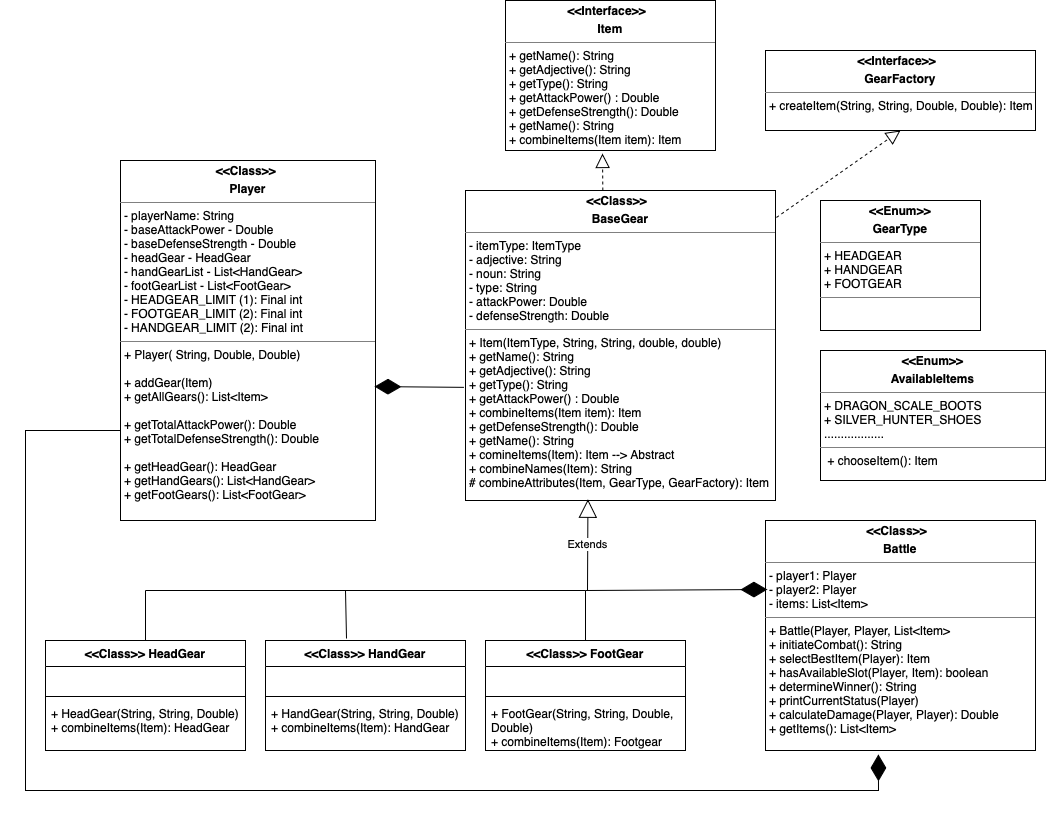

The diagram above was exported from draw.io. Its source (the exported page's mxGraphModel, read from the mxfile embedded in the PNG):
<mxGraphModel dx="1781" dy="1745" grid="1" gridSize="10" guides="1" tooltips="1" connect="1" arrows="1" fold="1" page="1" pageScale="1" pageWidth="827" pageHeight="1169" background="#ffffff" math="0" shadow="0">
  <root>
    <mxCell id="WIyWlLk6GJQsqaUBKTNV-0" />
    <mxCell id="WIyWlLk6GJQsqaUBKTNV-1" parent="WIyWlLk6GJQsqaUBKTNV-0" />
    <mxCell id="lfBBfb6Y-hrj2cU6bkFb-5" value="&lt;p style=&quot;margin:0px;margin-top:4px;text-align:center;&quot;&gt;&lt;b&gt;&amp;lt;&amp;lt;Class&amp;gt;&amp;gt; &amp;nbsp;&lt;/b&gt;&lt;/p&gt;&lt;p style=&quot;margin:0px;margin-top:4px;text-align:center;&quot;&gt;&lt;b&gt;BaseGear&lt;/b&gt;&lt;/p&gt;&lt;hr size=&quot;1&quot; style=&quot;border-style:solid;&quot;&gt;&lt;p style=&quot;margin:0px;margin-left:4px;&quot;&gt;- itemType: ItemType&lt;/p&gt;&lt;p style=&quot;margin:0px;margin-left:4px;&quot;&gt;- adjective: String&lt;br&gt;&lt;/p&gt;&lt;p style=&quot;margin:0px;margin-left:4px;&quot;&gt;- noun: String&lt;/p&gt;&lt;p style=&quot;margin:0px;margin-left:4px;&quot;&gt;- type: String&lt;/p&gt;&lt;p style=&quot;margin:0px;margin-left:4px;&quot;&gt;- attackPower: Double&lt;/p&gt;&lt;p style=&quot;margin:0px;margin-left:4px;&quot;&gt;- defenseStrength: Double&lt;/p&gt;&lt;hr size=&quot;1&quot; style=&quot;border-style:solid;&quot;&gt;&lt;p style=&quot;margin:0px;margin-left:4px;&quot;&gt;+ Item(ItemType, String, String, double, double)&lt;/p&gt;&lt;p style=&quot;margin:0px;margin-left:4px;&quot;&gt;+ getName(): String&lt;/p&gt;&lt;p style=&quot;margin:0px;margin-left:4px;&quot;&gt;+ getAdjective(): String&lt;/p&gt;&lt;p style=&quot;margin:0px;margin-left:4px;&quot;&gt;+ getType(): String&lt;/p&gt;&lt;p style=&quot;margin:0px;margin-left:4px;&quot;&gt;+ getAttackPower() : Double&lt;/p&gt;&lt;p style=&quot;margin:0px;margin-left:4px;&quot;&gt;+ combineItems(Item item): Item&lt;br&gt;&lt;/p&gt;&lt;p style=&quot;margin:0px;margin-left:4px;&quot;&gt;+ getDefenseStrength(): Double&lt;/p&gt;&lt;p style=&quot;margin:0px;margin-left:4px;&quot;&gt;+ getName(): String&lt;/p&gt;&lt;p style=&quot;margin:0px;margin-left:4px;&quot;&gt;+ comineItems(Item): Item --&amp;gt; Abstract&lt;/p&gt;&lt;p style=&quot;margin:0px;margin-left:4px;&quot;&gt;+ combineNames(Item): String&lt;/p&gt;&lt;p style=&quot;margin:0px;margin-left:4px;&quot;&gt;# combineAttributes(Item, GearType, GearFactory): Item&lt;/p&gt;" style="verticalAlign=top;align=left;overflow=fill;html=1;whiteSpace=wrap;" parent="WIyWlLk6GJQsqaUBKTNV-1" vertex="1">
      <mxGeometry x="440" y="40" width="310" height="310" as="geometry" />
    </mxCell>
    <mxCell id="lfBBfb6Y-hrj2cU6bkFb-9" value="&amp;lt;&amp;lt;Class&amp;gt;&amp;gt;&amp;nbsp;HeadGear" style="swimlane;fontStyle=1;align=center;verticalAlign=top;childLayout=stackLayout;horizontal=1;startSize=26;horizontalStack=0;resizeParent=1;resizeParentMax=0;resizeLast=0;collapsible=1;marginBottom=0;whiteSpace=wrap;html=1;" parent="WIyWlLk6GJQsqaUBKTNV-1" vertex="1">
      <mxGeometry x="20" y="490" width="200" height="110" as="geometry" />
    </mxCell>
    <mxCell id="lfBBfb6Y-hrj2cU6bkFb-10" value="&amp;nbsp;" style="text;strokeColor=none;fillColor=none;align=left;verticalAlign=top;spacingLeft=4;spacingRight=4;overflow=hidden;rotatable=0;points=[[0,0.5],[1,0.5]];portConstraint=eastwest;whiteSpace=wrap;html=1;" parent="lfBBfb6Y-hrj2cU6bkFb-9" vertex="1">
      <mxGeometry y="26" width="200" height="26" as="geometry" />
    </mxCell>
    <mxCell id="lfBBfb6Y-hrj2cU6bkFb-11" value="" style="line;strokeWidth=1;fillColor=none;align=left;verticalAlign=middle;spacingTop=-1;spacingLeft=3;spacingRight=3;rotatable=0;labelPosition=right;points=[];portConstraint=eastwest;strokeColor=inherit;" parent="lfBBfb6Y-hrj2cU6bkFb-9" vertex="1">
      <mxGeometry y="52" width="200" height="8" as="geometry" />
    </mxCell>
    <mxCell id="lfBBfb6Y-hrj2cU6bkFb-12" value="+ HeadGear(String, String, Double)&lt;div&gt;+ combineItems(Item): HeadGear&lt;/div&gt;" style="text;strokeColor=none;fillColor=none;align=left;verticalAlign=top;spacingLeft=4;spacingRight=4;overflow=hidden;rotatable=0;points=[[0,0.5],[1,0.5]];portConstraint=eastwest;whiteSpace=wrap;html=1;" parent="lfBBfb6Y-hrj2cU6bkFb-9" vertex="1">
      <mxGeometry y="60" width="200" height="50" as="geometry" />
    </mxCell>
    <mxCell id="lfBBfb6Y-hrj2cU6bkFb-14" value="&amp;lt;&amp;lt;Class&amp;gt;&amp;gt; HandGear" style="swimlane;fontStyle=1;align=center;verticalAlign=top;childLayout=stackLayout;horizontal=1;startSize=26;horizontalStack=0;resizeParent=1;resizeParentMax=0;resizeLast=0;collapsible=1;marginBottom=0;whiteSpace=wrap;html=1;" parent="WIyWlLk6GJQsqaUBKTNV-1" vertex="1">
      <mxGeometry x="240" y="490" width="200" height="110" as="geometry" />
    </mxCell>
    <mxCell id="lfBBfb6Y-hrj2cU6bkFb-15" value="&amp;nbsp;" style="text;strokeColor=none;fillColor=none;align=left;verticalAlign=top;spacingLeft=4;spacingRight=4;overflow=hidden;rotatable=0;points=[[0,0.5],[1,0.5]];portConstraint=eastwest;whiteSpace=wrap;html=1;" parent="lfBBfb6Y-hrj2cU6bkFb-14" vertex="1">
      <mxGeometry y="26" width="200" height="26" as="geometry" />
    </mxCell>
    <mxCell id="lfBBfb6Y-hrj2cU6bkFb-16" value="" style="line;strokeWidth=1;fillColor=none;align=left;verticalAlign=middle;spacingTop=-1;spacingLeft=3;spacingRight=3;rotatable=0;labelPosition=right;points=[];portConstraint=eastwest;strokeColor=inherit;" parent="lfBBfb6Y-hrj2cU6bkFb-14" vertex="1">
      <mxGeometry y="52" width="200" height="8" as="geometry" />
    </mxCell>
    <mxCell id="lfBBfb6Y-hrj2cU6bkFb-17" value="+ HandGear(String, String, Double)&lt;div&gt;+ combineItems(Item): HandGear&lt;/div&gt;" style="text;strokeColor=none;fillColor=none;align=left;verticalAlign=top;spacingLeft=4;spacingRight=4;overflow=hidden;rotatable=0;points=[[0,0.5],[1,0.5]];portConstraint=eastwest;whiteSpace=wrap;html=1;" parent="lfBBfb6Y-hrj2cU6bkFb-14" vertex="1">
      <mxGeometry y="60" width="200" height="50" as="geometry" />
    </mxCell>
    <mxCell id="lfBBfb6Y-hrj2cU6bkFb-18" value="&amp;lt;&amp;lt;Class&amp;gt;&amp;gt;&amp;nbsp;FootGear" style="swimlane;fontStyle=1;align=center;verticalAlign=top;childLayout=stackLayout;horizontal=1;startSize=26;horizontalStack=0;resizeParent=1;resizeParentMax=0;resizeLast=0;collapsible=1;marginBottom=0;whiteSpace=wrap;html=1;" parent="WIyWlLk6GJQsqaUBKTNV-1" vertex="1">
      <mxGeometry x="460" y="490" width="200" height="110" as="geometry" />
    </mxCell>
    <mxCell id="lfBBfb6Y-hrj2cU6bkFb-19" value="&amp;nbsp;" style="text;strokeColor=none;fillColor=none;align=left;verticalAlign=top;spacingLeft=4;spacingRight=4;overflow=hidden;rotatable=0;points=[[0,0.5],[1,0.5]];portConstraint=eastwest;whiteSpace=wrap;html=1;" parent="lfBBfb6Y-hrj2cU6bkFb-18" vertex="1">
      <mxGeometry y="26" width="200" height="26" as="geometry" />
    </mxCell>
    <mxCell id="lfBBfb6Y-hrj2cU6bkFb-20" value="" style="line;strokeWidth=1;fillColor=none;align=left;verticalAlign=middle;spacingTop=-1;spacingLeft=3;spacingRight=3;rotatable=0;labelPosition=right;points=[];portConstraint=eastwest;strokeColor=inherit;" parent="lfBBfb6Y-hrj2cU6bkFb-18" vertex="1">
      <mxGeometry y="52" width="200" height="8" as="geometry" />
    </mxCell>
    <mxCell id="lfBBfb6Y-hrj2cU6bkFb-21" value="+ FootGear(String, String, Double, Double)&lt;div&gt;+ combineItems(Item): Footgear&lt;/div&gt;" style="text;strokeColor=none;fillColor=none;align=left;verticalAlign=top;spacingLeft=4;spacingRight=4;overflow=hidden;rotatable=0;points=[[0,0.5],[1,0.5]];portConstraint=eastwest;whiteSpace=wrap;html=1;" parent="lfBBfb6Y-hrj2cU6bkFb-18" vertex="1">
      <mxGeometry y="60" width="200" height="50" as="geometry" />
    </mxCell>
    <mxCell id="lfBBfb6Y-hrj2cU6bkFb-34" value="&lt;p style=&quot;margin:0px;margin-top:4px;text-align:center;&quot;&gt;&lt;b&gt;&amp;lt;&amp;lt;Class&amp;gt;&amp;gt;&amp;nbsp;&lt;/b&gt;&lt;/p&gt;&lt;p style=&quot;margin:0px;margin-top:4px;text-align:center;&quot;&gt;&lt;b&gt;Player&lt;/b&gt;&lt;/p&gt;&lt;hr size=&quot;1&quot; style=&quot;border-style:solid;&quot;&gt;&lt;p style=&quot;margin:0px;margin-left:4px;&quot;&gt;- playerName: String&lt;/p&gt;&lt;p style=&quot;margin:0px;margin-left:4px;&quot;&gt;- baseAttackPower - Double&lt;br&gt;&lt;/p&gt;&lt;p style=&quot;margin:0px;margin-left:4px;&quot;&gt;- baseDefenseStrength - Double&lt;/p&gt;&lt;p style=&quot;margin:0px;margin-left:4px;&quot;&gt;- headGear - HeadGear&lt;/p&gt;&lt;p style=&quot;margin:0px;margin-left:4px;&quot;&gt;- handGearList - List&amp;lt;HandGear&amp;gt;&lt;/p&gt;&lt;p style=&quot;margin:0px;margin-left:4px;&quot;&gt;- footGearList - List&amp;lt;FootGear&amp;gt;&lt;/p&gt;&lt;p style=&quot;margin:0px;margin-left:4px;&quot;&gt;- HEADGEAR_LIMIT (1): Final int&lt;/p&gt;&lt;p style=&quot;margin:0px;margin-left:4px;&quot;&gt;- FOOTGEAR_LIMIT (2): Final int&lt;/p&gt;&lt;p style=&quot;margin:0px;margin-left:4px;&quot;&gt;- HANDGEAR_LIMIT (2): Final int&lt;/p&gt;&lt;hr size=&quot;1&quot; style=&quot;border-style:solid;&quot;&gt;&lt;p style=&quot;margin:0px;margin-left:4px;&quot;&gt;+ Player( String, Double, Double)&lt;br&gt;&lt;/p&gt;&lt;p style=&quot;margin:0px;margin-left:4px;&quot;&gt;&lt;br&gt;&lt;/p&gt;&lt;p style=&quot;margin:0px;margin-left:4px;&quot;&gt;+ addGear(Item)&lt;/p&gt;&lt;p style=&quot;margin:0px;margin-left:4px;&quot;&gt;+ getAllGears(): List&amp;lt;Item&amp;gt;&lt;/p&gt;&lt;p style=&quot;margin:0px;margin-left:4px;&quot;&gt;&lt;br&gt;&lt;/p&gt;&lt;p style=&quot;margin:0px;margin-left:4px;&quot;&gt;+ getTotalAttackPower(): Double&lt;/p&gt;&lt;p style=&quot;margin:0px;margin-left:4px;&quot;&gt;+ getTotalDefenseStrength(): Double&lt;/p&gt;&lt;p style=&quot;margin:0px;margin-left:4px;&quot;&gt;&lt;br&gt;&lt;/p&gt;&lt;p style=&quot;margin:0px;margin-left:4px;&quot;&gt;+ getHeadGear(): HeadGear&lt;/p&gt;&lt;p style=&quot;margin:0px;margin-left:4px;&quot;&gt;+ getHandGears(): List&amp;lt;HandGear&amp;gt;&lt;/p&gt;&lt;p style=&quot;margin:0px;margin-left:4px;&quot;&gt;+ getFootGears(): List&amp;lt;FootGear&amp;gt;&lt;/p&gt;&lt;p style=&quot;margin:0px;margin-left:4px;&quot;&gt;&lt;br&gt;&lt;/p&gt;&lt;p style=&quot;margin:0px;margin-left:4px;&quot;&gt;&lt;br&gt;&lt;/p&gt;" style="verticalAlign=top;align=left;overflow=fill;html=1;whiteSpace=wrap;" parent="WIyWlLk6GJQsqaUBKTNV-1" vertex="1">
      <mxGeometry x="95" y="10" width="255" height="360" as="geometry" />
    </mxCell>
    <mxCell id="Lot-DcKGAFLwU9LHJWGb-0" value="Extends" style="endArrow=block;endSize=16;endFill=0;html=1;rounded=0;entryX=0.395;entryY=0.996;entryDx=0;entryDy=0;entryPerimeter=0;" parent="WIyWlLk6GJQsqaUBKTNV-1" target="lfBBfb6Y-hrj2cU6bkFb-5" edge="1">
      <mxGeometry width="160" relative="1" as="geometry">
        <mxPoint x="562" y="440" as="sourcePoint" />
        <mxPoint x="560" y="370" as="targetPoint" />
      </mxGeometry>
    </mxCell>
    <mxCell id="Lot-DcKGAFLwU9LHJWGb-1" value="" style="endArrow=diamondThin;endFill=1;endSize=24;html=1;rounded=0;entryX=0.996;entryY=0.628;entryDx=0;entryDy=0;exitX=-0.005;exitY=0.635;exitDx=0;exitDy=0;exitPerimeter=0;entryPerimeter=0;" parent="WIyWlLk6GJQsqaUBKTNV-1" source="lfBBfb6Y-hrj2cU6bkFb-5" target="lfBBfb6Y-hrj2cU6bkFb-34" edge="1">
      <mxGeometry width="160" relative="1" as="geometry">
        <mxPoint x="260" y="370" as="sourcePoint" />
        <mxPoint x="420" y="370" as="targetPoint" />
      </mxGeometry>
    </mxCell>
    <mxCell id="UpIf2CGesbd3J3szKFF--14" value="&lt;p style=&quot;margin:0px;margin-top:4px;text-align:center;&quot;&gt;&lt;b&gt;&amp;lt;&amp;lt;Enum&amp;gt;&amp;gt;&lt;/b&gt;&lt;/p&gt;&lt;p style=&quot;margin:0px;margin-top:4px;text-align:center;&quot;&gt;&lt;b&gt;GearType&lt;/b&gt;&lt;/p&gt;&lt;hr size=&quot;1&quot; style=&quot;border-style:solid;&quot;&gt;&lt;p style=&quot;margin:0px;margin-left:4px;&quot;&gt;+ HEADGEAR&lt;/p&gt;&lt;p style=&quot;margin:0px;margin-left:4px;&quot;&gt;+ HANDGEAR&lt;/p&gt;&lt;p style=&quot;margin:0px;margin-left:4px;&quot;&gt;+ FOOTGEAR&lt;/p&gt;&lt;hr size=&quot;1&quot; style=&quot;border-style:solid;&quot;&gt;&lt;p style=&quot;margin:0px;margin-left:4px;&quot;&gt;&amp;nbsp;&lt;/p&gt;" style="verticalAlign=top;align=left;overflow=fill;html=1;whiteSpace=wrap;" parent="WIyWlLk6GJQsqaUBKTNV-1" vertex="1">
      <mxGeometry x="795" y="50" width="160" height="130" as="geometry" />
    </mxCell>
    <mxCell id="hilv6GbsanwTu0sm1oRY-1" value="&lt;p style=&quot;margin:0px;margin-top:4px;text-align:center;&quot;&gt;&lt;b&gt;&amp;lt;&amp;lt;Interface&amp;gt;&amp;gt; &amp;nbsp;&lt;/b&gt;&lt;/p&gt;&lt;p style=&quot;margin:0px;margin-top:4px;text-align:center;&quot;&gt;&lt;b&gt;Item&lt;/b&gt;&lt;/p&gt;&lt;hr size=&quot;1&quot; style=&quot;border-style:solid;&quot;&gt;&lt;p style=&quot;margin:0px;margin-left:4px;&quot;&gt;+ getName(): String&lt;br&gt;&lt;/p&gt;&lt;p style=&quot;margin:0px;margin-left:4px;&quot;&gt;+ getAdjective(): String&lt;/p&gt;&lt;p style=&quot;margin:0px;margin-left:4px;&quot;&gt;+ getType(): String&lt;/p&gt;&lt;p style=&quot;margin:0px;margin-left:4px;&quot;&gt;+ getAttackPower() : Double&lt;/p&gt;&lt;p style=&quot;margin:0px;margin-left:4px;&quot;&gt;+ getDefenseStrength(): Double&lt;br&gt;&lt;/p&gt;&lt;p style=&quot;margin:0px;margin-left:4px;&quot;&gt;+ getName(): String&lt;/p&gt;&lt;p style=&quot;margin:0px;margin-left:4px;&quot;&gt;+ combineItems(Item item): Item&lt;br&gt;&lt;/p&gt;&lt;p style=&quot;margin:0px;margin-left:4px;&quot;&gt;&lt;br&gt;&lt;/p&gt;" style="verticalAlign=top;align=left;overflow=fill;html=1;whiteSpace=wrap;" parent="WIyWlLk6GJQsqaUBKTNV-1" vertex="1">
      <mxGeometry x="480" y="-150" width="210" height="150" as="geometry" />
    </mxCell>
    <mxCell id="hilv6GbsanwTu0sm1oRY-2" value="" style="endArrow=block;dashed=1;endFill=0;endSize=12;html=1;rounded=0;exitX=0.443;exitY=0;exitDx=0;exitDy=0;exitPerimeter=0;" parent="WIyWlLk6GJQsqaUBKTNV-1" source="lfBBfb6Y-hrj2cU6bkFb-5" edge="1">
      <mxGeometry width="160" relative="1" as="geometry">
        <mxPoint x="410" y="170" as="sourcePoint" />
        <mxPoint x="577" y="3" as="targetPoint" />
      </mxGeometry>
    </mxCell>
    <mxCell id="VaxfhUM8LwwNe7dCVfh1-0" value="&lt;p style=&quot;margin:0px;margin-top:4px;text-align:center;&quot;&gt;&lt;b&gt;&amp;lt;&amp;lt;Interface&amp;gt;&amp;gt; &amp;nbsp;&lt;/b&gt;&lt;/p&gt;&lt;p style=&quot;margin:0px;margin-top:4px;text-align:center;&quot;&gt;&lt;b&gt;GearFactory&lt;/b&gt;&lt;/p&gt;&lt;hr size=&quot;1&quot; style=&quot;border-style:solid;&quot;&gt;&lt;p style=&quot;margin:0px;margin-left:4px;&quot;&gt;+ createItem(String, String, Double, Double): Item&lt;br&gt;&lt;/p&gt;&lt;p style=&quot;margin:0px;margin-left:4px;&quot;&gt;&lt;br&gt;&lt;/p&gt;&lt;p style=&quot;margin:0px;margin-left:4px;&quot;&gt;&lt;br&gt;&lt;/p&gt;" style="verticalAlign=top;align=left;overflow=fill;html=1;whiteSpace=wrap;" vertex="1" parent="WIyWlLk6GJQsqaUBKTNV-1">
      <mxGeometry x="740" y="-100" width="270" height="80" as="geometry" />
    </mxCell>
    <mxCell id="VaxfhUM8LwwNe7dCVfh1-1" value="&lt;p style=&quot;margin:0px;margin-top:4px;text-align:center;&quot;&gt;&lt;b&gt;&amp;lt;&amp;lt;Enum&amp;gt;&amp;gt;&lt;/b&gt;&lt;/p&gt;&lt;p style=&quot;margin:0px;margin-top:4px;text-align:center;&quot;&gt;&lt;b&gt;AvailableItems&lt;/b&gt;&lt;/p&gt;&lt;hr size=&quot;1&quot; style=&quot;border-style:solid;&quot;&gt;&lt;p style=&quot;margin:0px;margin-left:4px;&quot;&gt;+ DRAGON_SCALE_BOOTS&lt;/p&gt;&lt;p style=&quot;margin:0px;margin-left:4px;&quot;&gt;+ SILVER_HUNTER_SHOES&lt;/p&gt;&lt;p style=&quot;margin:0px;margin-left:4px;&quot;&gt;..................&lt;/p&gt;&lt;hr size=&quot;1&quot; style=&quot;border-style:solid;&quot;&gt;&lt;p style=&quot;margin:0px;margin-left:4px;&quot;&gt;&amp;nbsp;+ chooseItem(): Item&lt;/p&gt;" style="verticalAlign=top;align=left;overflow=fill;html=1;whiteSpace=wrap;" vertex="1" parent="WIyWlLk6GJQsqaUBKTNV-1">
      <mxGeometry x="795" y="200" width="225" height="130" as="geometry" />
    </mxCell>
    <mxCell id="VaxfhUM8LwwNe7dCVfh1-2" value="" style="endArrow=block;dashed=1;endFill=0;endSize=12;html=1;rounded=0;exitX=1.003;exitY=0.087;exitDx=0;exitDy=0;exitPerimeter=0;entryX=0.5;entryY=1;entryDx=0;entryDy=0;" edge="1" parent="WIyWlLk6GJQsqaUBKTNV-1" source="lfBBfb6Y-hrj2cU6bkFb-5" target="VaxfhUM8LwwNe7dCVfh1-0">
      <mxGeometry width="160" relative="1" as="geometry">
        <mxPoint x="587" y="50" as="sourcePoint" />
        <mxPoint x="587" y="13" as="targetPoint" />
      </mxGeometry>
    </mxCell>
    <mxCell id="VaxfhUM8LwwNe7dCVfh1-3" value="" style="endArrow=none;html=1;rounded=0;" edge="1" parent="WIyWlLk6GJQsqaUBKTNV-1">
      <mxGeometry width="50" height="50" relative="1" as="geometry">
        <mxPoint x="120" y="440" as="sourcePoint" />
        <mxPoint x="560" y="440" as="targetPoint" />
      </mxGeometry>
    </mxCell>
    <mxCell id="VaxfhUM8LwwNe7dCVfh1-4" value="" style="endArrow=none;html=1;rounded=0;exitX=0.5;exitY=0;exitDx=0;exitDy=0;" edge="1" parent="WIyWlLk6GJQsqaUBKTNV-1" source="lfBBfb6Y-hrj2cU6bkFb-9">
      <mxGeometry width="50" height="50" relative="1" as="geometry">
        <mxPoint x="330" y="480" as="sourcePoint" />
        <mxPoint x="120" y="440" as="targetPoint" />
      </mxGeometry>
    </mxCell>
    <mxCell id="VaxfhUM8LwwNe7dCVfh1-5" value="" style="endArrow=none;html=1;rounded=0;exitX=0.405;exitY=-0.018;exitDx=0;exitDy=0;exitPerimeter=0;" edge="1" parent="WIyWlLk6GJQsqaUBKTNV-1" source="lfBBfb6Y-hrj2cU6bkFb-14">
      <mxGeometry width="50" height="50" relative="1" as="geometry">
        <mxPoint x="330" y="480" as="sourcePoint" />
        <mxPoint x="320" y="440" as="targetPoint" />
      </mxGeometry>
    </mxCell>
    <mxCell id="VaxfhUM8LwwNe7dCVfh1-6" value="" style="endArrow=none;html=1;rounded=0;exitX=0.5;exitY=0;exitDx=0;exitDy=0;" edge="1" parent="WIyWlLk6GJQsqaUBKTNV-1" source="lfBBfb6Y-hrj2cU6bkFb-18">
      <mxGeometry width="50" height="50" relative="1" as="geometry">
        <mxPoint x="560" y="480" as="sourcePoint" />
        <mxPoint x="560" y="440" as="targetPoint" />
      </mxGeometry>
    </mxCell>
    <mxCell id="VaxfhUM8LwwNe7dCVfh1-7" value="&lt;p style=&quot;margin:0px;margin-top:4px;text-align:center;&quot;&gt;&lt;b&gt;&amp;lt;&amp;lt;Class&amp;gt;&amp;gt; &amp;nbsp;&lt;/b&gt;&lt;/p&gt;&lt;p style=&quot;margin:0px;margin-top:4px;text-align:center;&quot;&gt;&lt;b&gt;Battle&lt;/b&gt;&lt;/p&gt;&lt;hr size=&quot;1&quot; style=&quot;border-style:solid;&quot;&gt;&lt;p style=&quot;margin:0px;margin-left:4px;&quot;&gt;- player1: Player&lt;/p&gt;&lt;p style=&quot;margin:0px;margin-left:4px;&quot;&gt;- player2: Player&lt;/p&gt;&lt;p style=&quot;margin:0px;margin-left:4px;&quot;&gt;- items: List&amp;lt;Item&amp;gt;&lt;/p&gt;&lt;hr size=&quot;1&quot; style=&quot;border-style:solid;&quot;&gt;&lt;p style=&quot;margin:0px;margin-left:4px;&quot;&gt;+ Battle(Player, Player, List&amp;lt;Item&amp;gt;&lt;/p&gt;&lt;p style=&quot;margin:0px;margin-left:4px;&quot;&gt;+ initiateCombat(): String&lt;/p&gt;&lt;p style=&quot;margin:0px;margin-left:4px;&quot;&gt;+ selectBestItem(Player): Item&lt;/p&gt;&lt;p style=&quot;margin:0px;margin-left:4px;&quot;&gt;+ hasAvailableSlot(Player, Item): boolean&lt;/p&gt;&lt;p style=&quot;margin:0px;margin-left:4px;&quot;&gt;+ determineWinner(): String&lt;/p&gt;&lt;p style=&quot;margin:0px;margin-left:4px;&quot;&gt;+ printCurrentStatus(Player)&lt;/p&gt;&lt;p style=&quot;margin:0px;margin-left:4px;&quot;&gt;+ calculateDamage(Player, Player): Double&lt;/p&gt;&lt;p style=&quot;margin:0px;margin-left:4px;&quot;&gt;+ getItems(): List&amp;lt;Item&amp;gt;&lt;/p&gt;" style="verticalAlign=top;align=left;overflow=fill;html=1;whiteSpace=wrap;" vertex="1" parent="WIyWlLk6GJQsqaUBKTNV-1">
      <mxGeometry x="740" y="370" width="270" height="230" as="geometry" />
    </mxCell>
    <mxCell id="VaxfhUM8LwwNe7dCVfh1-8" value="" style="endArrow=diamondThin;endFill=1;endSize=24;html=1;rounded=0;entryX=0.007;entryY=0.3;entryDx=0;entryDy=0;entryPerimeter=0;" edge="1" parent="WIyWlLk6GJQsqaUBKTNV-1" target="VaxfhUM8LwwNe7dCVfh1-7">
      <mxGeometry width="160" relative="1" as="geometry">
        <mxPoint x="560" y="440" as="sourcePoint" />
        <mxPoint x="780" y="430" as="targetPoint" />
      </mxGeometry>
    </mxCell>
    <mxCell id="VaxfhUM8LwwNe7dCVfh1-9" value="" style="endArrow=diamondThin;endFill=1;endSize=24;html=1;rounded=0;entryX=0.307;entryY=1.017;entryDx=0;entryDy=0;entryPerimeter=0;exitX=0;exitY=0.75;exitDx=0;exitDy=0;" edge="1" parent="WIyWlLk6GJQsqaUBKTNV-1" source="lfBBfb6Y-hrj2cU6bkFb-34">
      <mxGeometry width="160" relative="1" as="geometry">
        <mxPoint y="280" as="sourcePoint" />
        <mxPoint x="852.8900000000001" y="603.9099999999999" as="targetPoint" />
        <Array as="points">
          <mxPoint y="280" />
          <mxPoint y="640" />
          <mxPoint x="853" y="640" />
        </Array>
      </mxGeometry>
    </mxCell>
  </root>
</mxGraphModel>